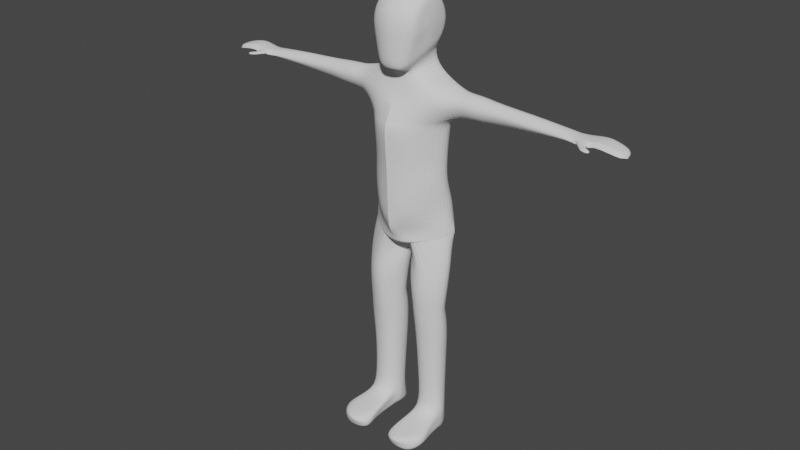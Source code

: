 # Source: CharacterModel1-final.blend  (saved by Blender 3.3.6; exported with 4.5.12 LTS)
import bpy
from mathutils import Matrix  # noqa: F401  (used for matrix-valued properties, if any)

bpy.ops.wm.read_factory_settings(use_empty=True)
scene = bpy.context.scene
scene.name = 'Scene'

# ---- collections
col_collection = bpy.data.collections.new('Collection'); scene.collection.children.link(col_collection)

# ---- world
world_world = bpy.data.worlds.new('World'); scene.world = world_world
world_world.use_nodes = True; world_world.node_tree.nodes.clear()
_N = world_world.node_tree.nodes; _L = world_world.node_tree.links
n0 = _N.new('ShaderNodeOutputWorld'); n0.name = 'World Output'; n0.location = (300, 300)
n1 = _N.new('ShaderNodeBackground'); n1.name = 'Background'; n1.location = (10, 300)
n1.inputs[0].default_value = (0.05088, 0.05088, 0.05088, 1.0)
_L.new(n1.outputs[0], n0.inputs[0])
n0.is_active_output = True
world_world.color = (0.05088, 0.05088, 0.05088)
world_world.use_sun_shadow = False
world_world.sun_shadow_jitter_overblur = 0.0

# ---- meshes
me_sphere = bpy.data.meshes.new('Sphere')
me_sphere.from_pydata([(0.05564, 0.1935, 0.811), (0.05564, 0.5569, 0.7695), (0.05564, 0.9213, 0.4997), (0.05564, 1.028, 0.2431), (0.05564, 1.064, 1.321e-07), (0.1297, 0.1788, 0.811), (0.2688, 0.5145, 0.7695), (0.3435, 0.695, 0.72), (0.4082, 0.8512, 0.4997), (0.4489, 0.9494, 0.2431), (0.4628, 0.9829, 4.195e-08), (0.05564, 2.394e-08, 0.8121), (0.1925, 0.1368, 0.811), (0.4495, 0.3938, 0.7695), (0.5876, 0.5319, 0.72), (0.9298, 0.6159, 0.4407), (0.9298, 0.6534, 0.2545), (0.9298, 0.7216, -8.41e-08), (0.2344, 0.07405, 0.811), (0.5702, 0.2131, 0.7695), (0.7506, 0.2879, 0.72), (1.025, 0.3615, 0.5089), (1.923, 0.7873, 0.7114), (1.924, 0.4245, 1.729), (0.2492, -7.175e-09, 0.811), (0.6127, -7.502e-08, 0.7694), (0.8094, -9.851e-08, 0.7176), (1.338, -0.4179, 0.4407), (1.338, -0.5276, 0.2545), (1.338, -0.5957, -3.406e-07), (0.2344, -0.07405, 0.811), (0.5857, -0.2131, 0.746), (1.163, -0.6496, 0.5468), (1.322, -0.8339, 0.3915), (1.355, -0.9096, 0.2055), (1.359, -0.9235, -3.887e-07), (0.1925, -0.1368, 0.811), (0.4751, -0.3938, 0.731), (1.01, -0.7484, 0.5536), (1.075, -0.9016, 0.3875), (1.093, -0.9935, 0.1938), (1.083, -1.019, -3.478e-07), (0.1297, -0.1788, 0.811), (0.281, -0.5775, 0.75), (0.3734, -0.758, 0.6754), (0.4372, -0.9142, 0.4584), (0.4554, -1.012, 0.2347), (0.4628, -1.046, -2.306e-07), (0.05564, -0.1935, 0.811), (0.05564, -0.5569, 0.7695), (0.05564, -0.7523, 0.72), (0.05564, -0.9213, 0.4997), (0.05564, -1.028, 0.2431), (0.05563, -1.064, -1.538e-07), (-0.01841, -0.1788, 0.811), (-0.1575, -0.5145, 0.7695), (-0.2322, -0.695, 0.72), (-0.2969, -0.8512, 0.4997), (-0.3376, -0.9494, 0.2431), (-0.3515, -0.9829, -6.362e-08), (-0.08119, -0.1368, 0.811), (-0.3382, -0.3938, 0.7695), (-0.4763, -0.5319, 0.72), (-0.5958, -0.6515, 0.4997), (-0.671, -0.7266, 0.2431), (-0.6966, -0.7523, 3.456e-08), (-0.1231, -0.07405, 0.811), (-0.4589, -0.2131, 0.7695), (-0.6394, -0.2879, 0.72), (-0.7955, -0.3526, 0.4997), (-0.8937, -0.3932, 0.2431), (-0.9272, -0.4071, 1.258e-07), (-0.1379, 9.31e-08, 0.811), (-0.5013, 2.901e-07, 0.7695), (-0.6966, 3.448e-07, 0.72), (-0.8657, 2.814e-07, 0.4997), (-0.972, 3.448e-07, 0.2431), (-1.008, 5.307e-07, 1.963e-07), (-0.1231, 0.07405, 0.811), (-0.4589, 0.2131, 0.7695), (-0.6393, 0.2879, 0.72), (-0.7955, 0.3526, 0.4997), (-0.8937, 0.3932, 0.2431), (-0.9272, 0.4071, 2.352e-07), (-0.08119, 0.1368, 0.811), (-0.3382, 0.3938, 0.7695), (-0.4763, 0.5319, 0.72), (-0.5958, 0.6515, 0.4997), (-0.671, 0.7266, 0.2431), (-0.6966, 0.7523, 2.367e-07), (-0.01841, 0.1788, 0.811), (-0.1575, 0.5145, 0.7695), (-0.2322, 0.695, 0.72), (-0.2969, 0.8512, 0.4997), (-0.3376, 0.9494, 0.2431), (-0.3515, 0.9829, 2.005e-07), (0.05564, 0.7523, 0.72), (1.591, 0.7733, 0.5352), (1.605, 0.8048, 0.2366), (1.632, 0.8409, -2.047e-07), (1.572, 0.5235, 0.6445), (1.534, -0.2507, 0.5352), (1.491, -0.3426, 0.2366), (1.465, -0.3997, -3.39e-07), (1.944, 0.9965, -2.446e-07), (1.814, 0.2597, 1.756), (2.323, -0.8002, -5.598e-07), (1.974, -0.1538, 1.717), (2.017, -0.5803, 0.8348), (2.025, -0.5478, -4.678e-07), (2.625, 0.8754, 0.6442), (2.667, 0.4761, 1.573), (2.627, 1.054, -3.698e-07), (2.732, 0.3327, 1.501), (3.075, -1.155, -7.539e-07), (3.117, -0.9195, 0.6664), (2.717, -0.0115, 1.561), (2.725, -0.7642, 0.7464), (2.708, -0.9887, -6.601e-07), (2.242, 1.008, -3.011e-07), (2.308, -0.2661, 1.637), (2.226, 0.8625, 0.6741), (2.238, 0.5885, 1.654), (2.329, -0.6504, 0.8145), (2.705, -0.01929, 1.564), (1.936, 0.4492, 2.03), (1.82, 0.1279, 2.034), (1.981, -0.128, 2.029), (2.465, 0.4922, 1.988), (2.626, 0.1881, 1.983), (2.51, -0.08512, 1.988), (2.187, -0.2354, 1.999), (2.123, 0.6009, 1.999), (1.991, 0.3627, 3.028), (2.498, -0.09229, 1.988), (1.952, 0.4519, 2.471), (1.829, 0.1306, 2.457), (2.0, -0.1035, 2.478), (2.458, 0.4948, 2.512), (2.629, 0.1907, 2.532), (2.506, -0.06058, 2.519), (2.224, -0.2109, 2.479), (2.156, 0.6035, 2.47), (2.051, 0.3529, 4.375), (2.493, -0.06776, 2.517), (1.904, 0.1333, 3.015), (2.025, -0.04395, 3.035), (2.433, 0.4056, 3.07), (2.555, 0.1934, 3.09), (2.467, -0.001033, 3.076), (2.185, -0.1513, 3.037), (2.136, 0.5144, 3.028), (2.458, -0.008212, 3.075), (1.962, 0.1409, 4.384), (2.085, -0.03629, 4.374), (2.379, 0.3958, 4.335), (2.502, 0.2011, 4.325), (2.414, 0.006623, 4.333), (2.24, -0.1437, 4.336), (2.191, 0.5045, 4.339), (2.405, -0.0005558, 4.334), (2.137, 0.337, 5.532), (2.114, 0.1454, 5.535), (2.146, -0.03597, 5.532), (2.315, 0.3845, 5.522), (2.347, 0.1813, 5.519), (2.324, -0.01037, 5.521), (2.279, -0.1219, 5.522), (2.266, 0.4493, 5.523), (2.321, -0.01466, 5.522), (4.907, 0.5667, 0.9823), (4.934, 0.7308, 0.4964), (4.932, 0.7851, -8.548e-07), (4.905, 0.3014, 1.231), (5.67, 1.093, 0.4619), (5.532, 0.7771, 1.055), (4.902, -0.1444, 1.208), (4.899, -0.8107, 0.6355), (4.896, -1.027, -1.091e-06), (3.155, -0.02101, 1.26), (3.19, 0.9484, -4.936e-07), (3.17, 0.8246, 0.5082), (3.172, 0.3232, 1.258), (3.174, 0.593, 1.034), (4.2, -1.042, -9.579e-07), (4.234, -0.03708, 1.189), (4.217, -0.7895, 0.6404), (4.157, 0.6715, 0.4706), (4.245, 0.5762, 0.9627), (4.155, 0.7318, -7.107e-07), (4.243, 0.3065, 1.194), (2.884, -0.812, 0.6983), (2.861, 1.008, -4.216e-07), (2.912, 0.3285, 1.313), (2.856, -1.047, -6.969e-07), (2.896, -0.01565, 1.348), (2.853, 0.8166, 0.5838), (2.877, 0.5984, 1.122), (6.351, 1.111, 0.3941), (6.322, -0.9233, -1.355e-06), (6.345, -0.5138, 0.5213), (6.259, 0.8763, 1.059), (6.351, 0.0186, 1.389), (6.328, 0.4211, 1.412), (6.344, 1.064, -1.092e-06), (5.57, 1.039, -9.45e-07), (5.558, 0.4743, 1.3), (5.672, 0.09072, 1.277), (5.91, -0.8352, 0.5705), (5.972, -0.9824, -1.295e-06), (6.766, 0.8612, 0.3148), (6.766, 0.8612, 0.3148), (6.642, -0.6874, -1.386e-06), (6.79, -0.6781, 0.4215), (6.551, 0.02442, 1.4), (6.523, 0.4269, 1.418), (6.844, 0.9148, -1.21e-06), (6.899, 0.9148, -1.22e-06), (6.523, 0.4269, 1.418), (6.93, 0.2873, 0.1295), (6.956, 0.2878, -1.316e-06), (6.551, 0.02442, 1.4), (6.79, -0.6781, 0.4215), (6.891, -0.6874, -1.434e-06), (6.944, -0.1923, -1.378e-06), (6.846, -0.1879, 0.2732), (6.974, 0.4977, -1.291e-06), (6.867, 0.5004, 0.2088), (6.766, 0.9671, 0.3148), (6.545, 0.9143, 1.163), (6.523, 0.4269, 1.418), (6.93, 0.2873, 0.04085), (6.551, 0.02442, 1.4), (6.81, -0.6781, 0.4215), (6.846, -0.1879, 0.2732), (6.867, 0.5004, 0.2088), (8.177, 0.5916, 0.4095), (8.175, 0.5989, 0.8625), (8.175, 0.3866, 1.281), (8.18, -0.4352, 0.3248), (8.177, -0.01695, 1.566), (8.175, -0.514, 1.196), (8.183, -0.6873, 0.7428), (8.178, 0.09451, 0.1361), (8.941, 0.4907, 0.4095), (8.938, 0.4976, 0.8625), (8.969, 0.2876, 1.281), (9.068, -0.3462, 0.4193), (9.044, -0.1113, 1.452), (9.075, -0.4248, 1.196), (9.099, -0.5951, 0.7428), (9.038, -0.0009245, 0.218), (9.075, 0.4758, 0.4095), (9.071, 0.482, 0.8625), (9.14, 0.2813, 1.281), (9.354, -0.3233, 0.4193), (9.287, -0.09687, 1.452), (9.375, -0.3994, 1.196), (9.43, -0.5624, 0.7428), (9.261, 0.01052, 0.218), (9.705, 0.6574, 0.4095), (9.701, 0.6641, 0.8625), (9.77, 0.4429, 1.289), (9.984, -0.2234, 0.4193), (9.917, 0.0262, 1.465), (10.01, -0.3072, 1.293), (10.06, -0.4605, 0.7428), (9.891, 0.1446, 0.2489), (13.04, 0.62, 0.5621), (13.03, 0.6254, 0.9726), (12.96, 0.3552, 1.263), (12.88, -0.1292, 0.4804), (12.92, 0.04952, 1.447), (12.88, -0.1889, 1.353), (12.89, -0.393, 0.8529), (12.92, 0.1331, 0.3605), (11.07, 0.6423, 0.4707), (11.09, 0.1365, 0.3607), (11.07, 0.6491, 0.9062), (11.07, -0.1905, 0.4805), (11.08, 0.03241, 1.364), (11.06, 0.4147, 1.277), (11.06, -0.265, 1.187), (11.07, -0.3572, 0.7864), (13.61, 0.7625, 0.5886), (13.66, 0.7674, 0.9726), (13.59, 0.3382, 1.263), (13.54, -0.09855, 0.5272), (13.76, 0.06256, 1.35), (13.53, -0.1524, 1.436), (13.54, -0.2539, 0.8529), (13.51, 0.1379, 0.5034), (13.15, -1.986, 0.7965), (13.15, -1.665, 1.368), (13.26, -1.605, 0.4007), (13.59, -1.732, 0.7965), (13.63, -1.63, 1.354), (13.51, -1.574, 0.4028), (13.58, -1.302, 0.811), (13.5, -1.193, 0.5009), (13.53, -1.203, 1.503), (13.07, -1.224, 0.4093), (13.09, -1.404, 0.811), (13.06, -1.237, 1.521), (13.49, -0.6828, 0.534), (13.01, -0.7135, 0.4425), (13.03, -0.89, 0.8305), (13.01, -0.7483, 1.476), (13.55, -0.8133, 0.8305), (13.51, -0.7118, 1.49), (12.41, 0.5919, 0.5331), (12.41, 0.5977, 0.9515), (12.34, 0.0441, 1.355), (12.3, -0.2131, 1.241), (12.34, 0.1342, 0.4231), (12.31, -0.1486, 0.5429), (12.36, 0.3741, 1.267), (12.31, -0.3016, 0.8318), (13.25, 0.1358, 0.3608), (13.25, -0.1119, 0.5719), (13.29, 0.05686, 1.35), (13.32, 0.3457, 1.263), (13.25, -0.1684, 1.357), (13.45, 0.7406, 0.9726), (13.42, 0.7355, 0.5621), (13.4, -1.588, 0.3702), (13.44, -1.657, 1.383), (13.41, -1.75, 0.7965), (13.31, -1.218, 1.675), (13.31, -1.207, 0.4658), (13.28, -0.6962, 0.534), (13.29, -0.7277, 1.442), (2.146, -0.03597, 5.532), (2.324, -0.01037, 5.521), (2.279, -0.1219, 5.522), (2.134, 0.3716, 5.852), (2.111, 0.1454, 5.854), (2.143, -0.08889, 6.052), (2.312, 0.4191, 5.841), (2.344, 0.1813, 5.839), (2.321, -0.06329, 6.041), (2.263, 0.4839, 5.842), (2.143, -0.08889, 6.052), (2.321, -0.06329, 6.041), (2.276, -0.1748, 6.042), (2.092, 0.4347, 6.196), (2.069, 0.1454, 6.192), (2.101, -0.08075, 6.197), (2.266, 0.4822, 6.229), (2.298, 0.1813, 6.235), (2.275, -0.05515, 6.231), (2.219, 0.547, 6.218), (2.101, -0.08075, 6.197), (2.275, -0.05515, 6.231), (2.231, -0.1667, 6.221), (2.089, 0.4327, 6.454), (2.066, 0.1454, 6.458), (2.097, -0.09906, 6.453), (2.264, 0.4801, 6.426), (2.296, 0.1813, 6.42), (2.273, -0.07347, 6.425), (2.215, 0.545, 6.432), (2.097, -0.09906, 6.453), (2.273, -0.07347, 6.425), (2.228, -0.185, 6.43), (2.183, 0.3885, 6.838), (2.164, 0.1428, 6.842), (2.191, -0.07595, 6.837), (2.332, 0.4287, 6.815), (2.359, 0.1731, 6.81), (2.339, -0.05427, 6.814), (2.291, 0.4836, 6.82), (2.191, -0.07595, 6.837), (2.339, -0.05427, 6.814), (2.301, -0.1487, 6.818), (2.314, 0.2042, 7.077), (2.306, 0.1345, 7.078), (2.318, 0.06857, 7.076), (2.378, 0.2214, 7.066), (2.39, 0.1475, 7.064), (2.381, 0.07788, 7.066), (2.36, 0.245, 7.069), (2.318, 0.06857, 7.076), (2.381, 0.07788, 7.066), (2.365, 0.03733, 7.068), (2.146, -0.03597, 5.639), (2.114, 0.1454, 5.6), (2.146, -0.03597, 5.639), (2.137, 0.337, 5.598), (2.265, 0.4493, 5.589), (2.278, -0.1562, 5.629), (2.323, -0.01037, 5.628), (2.314, 0.3845, 5.588), (2.346, 0.1813, 5.585), (2.323, -0.01037, 5.628), (2.199, -0.2544, 6.043), (2.281, -0.2535, 6.034), (2.2, -0.2598, 5.77), (2.282, -0.2589, 5.762), (2.216, -0.302, 6.092), (2.299, -0.3058, 6.084), (2.217, -0.4643, 5.98), (2.3, -0.468, 5.972), (2.216, -0.302, 6.092), (2.299, -0.3058, 6.084), (2.217, -0.4643, 5.98), (2.3, -0.468, 5.972), (2.228, -0.3294, 6.163), (2.311, -0.3331, 6.156), (2.229, -0.5112, 6.122), (2.312, -0.5149, 6.114), (2.257, -0.4006, 6.25), (2.3, -0.4025, 6.246), (2.257, -0.4772, 6.228), (2.3, -0.4792, 6.224), (2.189, -0.2145, 5.743), (2.187, -0.2102, 6.031), (2.28, -0.2269, 6.022), (2.281, -0.2312, 5.735), (2.257, -0.05116, 6.962), (2.238, 0.1384, 6.966), (2.361, -0.03597, 6.946), (2.361, -0.03597, 6.946), (2.335, -0.1022, 6.949), (2.356, 0.3955, 6.947), (2.375, 0.1597, 6.943), (2.252, 0.3673, 6.963), (2.257, -0.05116, 6.962), (2.327, 0.434, 6.95), (7.547, -0.06935, 0.08241), (7.506, -0.4344, 0.505), (7.474, -0.5971, 0.8037), (7.463, 0.7281, 0.3616), (7.514, 0.3001, 0.0544), (7.35, 0.7586, 1.014), (7.354, 0.004001, 1.659), (7.338, 0.407, 1.35)], [(124, 134), (134, 144), (144, 152), (152, 160), (160, 169)], [(2, 96, 7, 8), (0, 11, 5), (3, 2, 8, 9), (1, 0, 5, 6), (4, 3, 9, 10), (96, 1, 6, 7), (9, 8, 15, 16), (6, 5, 12, 13), (10, 9, 16, 17), (7, 6, 13, 14), (8, 7, 14, 15), (5, 11, 12), (15, 14, 20, 21), (12, 11, 18), (21, 27, 101, 100), (13, 12, 18, 19), (17, 16, 98, 99), (14, 13, 19, 20), (28, 29, 103, 102), (20, 19, 25, 26), (21, 20, 26, 27), (18, 11, 24), (15, 21, 100, 97), (19, 18, 24, 25), (28, 27, 33, 34), (25, 24, 30, 31), (29, 28, 34, 35), (26, 25, 31, 32), (27, 26, 32, 33), (24, 11, 30), (33, 32, 38, 39), (30, 11, 36), (34, 33, 39, 40), (31, 30, 36, 37), (35, 34, 40, 41), (32, 31, 37, 38), (41, 40, 46, 47), (38, 37, 43, 44), (39, 38, 44, 45), (36, 11, 42), (40, 39, 45, 46), (37, 36, 42, 43), (42, 11, 48), (46, 45, 51, 52), (43, 42, 48, 49), (47, 46, 52, 53), (44, 43, 49, 50), (45, 44, 50, 51), (51, 50, 56, 57), (48, 11, 54), (52, 51, 57, 58), (49, 48, 54, 55), (53, 52, 58, 59), (50, 49, 55, 56), (55, 54, 60, 61), (59, 58, 64, 65), (56, 55, 61, 62), (57, 56, 62, 63), (54, 11, 60), (58, 57, 63, 64), (60, 11, 66), (64, 63, 69, 70), (61, 60, 66, 67), (65, 64, 70, 71), (62, 61, 67, 68), (63, 62, 68, 69), (68, 67, 73, 74), (69, 68, 74, 75), (66, 11, 72), (70, 69, 75, 76), (67, 66, 72, 73), (71, 70, 76, 77), (73, 72, 78, 79), (77, 76, 82, 83), (74, 73, 79, 80), (75, 74, 80, 81), (72, 11, 78), (76, 75, 81, 82), (81, 80, 86, 87), (78, 11, 84), (82, 81, 87, 88), (79, 78, 84, 85), (83, 82, 88, 89), (80, 79, 85, 86), (86, 85, 91, 92), (87, 86, 92, 93), (84, 11, 90), (88, 87, 93, 94), (85, 84, 90, 91), (89, 88, 94, 95), (94, 93, 2, 3), (91, 90, 0, 1), (95, 94, 3, 4), (92, 91, 1, 96), (93, 92, 96, 2), (90, 11, 0), (97, 100, 105, 23), (101, 102, 108, 107), (98, 97, 23, 22), (100, 101, 107, 105), (27, 28, 102, 101), (16, 15, 97, 98), (116, 113, 129, 130), (123, 106, 118, 117), (119, 121, 110, 112), (121, 122, 111, 110), (99, 98, 22, 104), (102, 103, 109, 108), (187, 188, 170, 171), (190, 185, 176, 173), (186, 184, 178, 177), (189, 187, 171, 172), (120, 123, 117, 116), (120, 116, 130, 131), (107, 120, 131, 127), (107, 108, 123, 120), (22, 23, 122, 121), (104, 22, 121, 119), (108, 109, 106, 123), (122, 23, 125, 132), (130, 129, 139, 140), (127, 131, 141, 137), (125, 126, 136, 135), (128, 132, 142, 138), (105, 107, 127, 126), (113, 111, 128, 129), (23, 105, 126, 125), (111, 122, 132, 128), (141, 140, 149, 150), (136, 137, 146, 145), (140, 139, 148, 149), (137, 141, 150, 146), (126, 127, 137, 136), (131, 130, 140, 141), (132, 125, 135, 142), (129, 128, 138, 139), (147, 151, 159, 155), (148, 147, 155, 156), (151, 133, 143, 159), (150, 149, 157, 158), (142, 135, 133, 151), (139, 138, 147, 148), (138, 142, 151, 147), (135, 136, 145, 133), (156, 155, 164, 165), (159, 143, 161, 168), (158, 157, 166, 167), (153, 154, 163, 162), (133, 145, 153, 143), (146, 150, 158, 154), (149, 148, 156, 157), (145, 146, 154, 153), (155, 159, 168, 164), (143, 153, 162, 161), (154, 158, 167, 163), (157, 156, 165, 166), (185, 186, 177, 176), (188, 190, 173, 170), (197, 193, 182, 183), (195, 191, 115, 179), (192, 196, 181, 180), (191, 194, 114, 115), (193, 195, 179, 182), (196, 197, 183, 181), (183, 182, 190, 188), (179, 115, 186, 185), (180, 181, 187, 189), (115, 114, 184, 186), (182, 179, 185, 190), (181, 183, 188, 187), (110, 111, 197, 196), (113, 116, 195, 193), (117, 118, 194, 191), (112, 110, 196, 192), (116, 117, 191, 195), (111, 113, 193, 197), (170, 173, 206, 175), (177, 178, 209, 208), (172, 171, 174, 205), (173, 176, 207, 206), (176, 177, 208, 207), (171, 170, 175, 174), (175, 206, 203, 201), (208, 209, 199, 200), (205, 174, 198, 204), (206, 207, 202, 203), (207, 208, 200, 202), (174, 175, 201, 198), (202, 200, 213, 214), (203, 202, 214, 215), (200, 199, 212, 213), (198, 201, 229, 228), (201, 203, 230, 229), (204, 198, 211, 216), (215, 214, 221, 218), (214, 213, 222, 221), (226, 227, 219, 220), (224, 225, 222, 223), (216, 211, 210, 217), (213, 212, 223, 222), (220, 219, 225, 224), (217, 210, 227, 226), (222, 225, 234, 233), (219, 227, 235, 231), (227, 210, 228, 235), (218, 221, 232, 230), (221, 222, 233, 232), (225, 219, 231, 234), (430, 429, 239, 242), (431, 430, 242, 241), (433, 432, 236, 243), (432, 434, 237, 236), (429, 433, 243, 239), (436, 435, 240, 238), (435, 431, 241, 240), (434, 436, 238, 237), (238, 240, 248, 246), (240, 241, 249, 248), (237, 238, 246, 245), (242, 239, 247, 250), (241, 242, 250, 249), (243, 236, 244, 251), (236, 237, 245, 244), (239, 243, 251, 247), (248, 249, 257, 256), (245, 246, 254, 253), (250, 247, 255, 258), (249, 250, 258, 257), (251, 244, 252, 259), (244, 245, 253, 252), (247, 251, 259, 255), (246, 248, 256, 254), (255, 259, 267, 263), (254, 256, 264, 262), (256, 257, 265, 264), (253, 254, 262, 261), (258, 255, 263, 266), (257, 258, 266, 265), (259, 252, 260, 267), (252, 253, 261, 260), (314, 310, 268, 275), (310, 311, 269, 268), (315, 314, 275, 271), (316, 312, 272, 270), (312, 313, 273, 272), (311, 316, 270, 269), (317, 315, 271, 274), (313, 317, 274, 273), (265, 266, 283, 282), (266, 263, 279, 283), (261, 262, 281, 278), (264, 265, 282, 280), (262, 264, 280, 281), (263, 267, 277, 279), (260, 261, 278, 276), (267, 260, 276, 277), (319, 318, 291, 287), (321, 320, 288, 286), (320, 322, 289, 288), (323, 321, 286, 285), (298, 300, 296, 295), (299, 298, 295, 297), (318, 324, 284, 291), (324, 323, 285, 284), (327, 325, 297, 295), (326, 327, 295, 296), (329, 299, 297, 325), (302, 301, 294, 292), (303, 302, 292, 293), (328, 303, 293, 326), (331, 307, 303, 328), (307, 306, 302, 303), (306, 305, 301, 302), (330, 304, 299, 329), (304, 308, 298, 299), (308, 309, 300, 298), (290, 289, 309, 308), (287, 290, 308, 304), (319, 287, 304, 330), (274, 271, 305, 306), (273, 274, 306, 307), (322, 273, 307, 331), (282, 283, 317, 313), (283, 279, 315, 317), (278, 281, 316, 311), (280, 282, 313, 312), (281, 280, 312, 316), (279, 277, 314, 315), (276, 278, 311, 310), (277, 276, 310, 314), (285, 286, 288, 289, 290, 287, 291, 284), (289, 322, 331, 309), (271, 319, 330, 305), (305, 330, 329, 301), (309, 331, 328, 300), (300, 328, 326, 296), (301, 329, 325, 294), (293, 292, 327, 326), (292, 294, 325, 327), (268, 269, 323, 324), (275, 268, 324, 318), (269, 270, 321, 323), (272, 273, 322, 320), (270, 272, 320, 321), (271, 275, 318, 319), (163, 167, 334, 332), (166, 167, 334, 333), (386, 385, 337, 336), (385, 387, 342, 337), (388, 386, 336, 335), (389, 388, 335, 341), (391, 390, 344, 343), (393, 392, 338, 339), (394, 391, 343, 340), (416, 415, 397, 395), (394, 393, 339, 340), (392, 389, 341, 338), (338, 341, 351, 348), (337, 342, 352, 347), (341, 335, 345, 351), (336, 337, 347, 346), (340, 343, 353, 350), (343, 344, 354, 353), (339, 338, 348, 349), (335, 336, 346, 345), (342, 344, 354, 352), (340, 339, 349, 350), (347, 352, 362, 357), (351, 345, 355, 361), (346, 347, 357, 356), (350, 353, 363, 360), (353, 354, 364, 363), (349, 348, 358, 359), (345, 346, 356, 355), (352, 354, 364, 362), (350, 349, 359, 360), (348, 351, 361, 358), (361, 355, 365, 371), (356, 357, 367, 366), (360, 363, 373, 370), (363, 364, 374, 373), (359, 358, 368, 369), (355, 356, 366, 365), (362, 364, 374, 372), (360, 359, 369, 370), (358, 361, 371, 368), (357, 362, 372, 367), (420, 419, 377, 376), (422, 421, 383, 380), (421, 423, 384, 383), (425, 424, 378, 379), (426, 420, 376, 375), (427, 423, 384, 382), (422, 425, 379, 380), (424, 428, 381, 378), (419, 427, 382, 377), (428, 426, 375, 381), (164, 168, 389, 392), (166, 165, 393, 394), (332, 334, 390, 387), (166, 333, 391, 394), (165, 164, 392, 393), (333, 334, 390, 391), (168, 161, 388, 389), (161, 162, 386, 388), (163, 332, 387, 385), (162, 163, 385, 386), (395, 397, 401, 399), (418, 417, 396, 398), (415, 418, 398, 397), (417, 416, 395, 396), (402, 400, 404, 406), (398, 396, 400, 402), (396, 395, 399, 400), (397, 398, 402, 401), (405, 406, 410, 409), (400, 399, 403, 404), (401, 402, 406, 405), (399, 401, 405, 403), (410, 408, 412, 414), (403, 405, 409, 407), (406, 404, 408, 410), (404, 403, 407, 408), (413, 414, 412, 411), (408, 407, 411, 412), (409, 410, 414, 413), (407, 409, 413, 411), (376, 382, 384, 383, 379, 378, 381, 375), (344, 342, 416, 417), (387, 390, 418, 415), (390, 344, 417, 418), (342, 387, 415, 416), (371, 365, 426, 428), (367, 372, 427, 419), (368, 371, 428, 424), (370, 369, 425, 422), (372, 374, 423, 427), (365, 366, 420, 426), (369, 368, 424, 425), (373, 374, 423, 421), (370, 373, 421, 422), (366, 367, 419, 420), (229, 230, 436, 434), (232, 233, 431, 435), (230, 232, 435, 436), (231, 235, 433, 429), (228, 229, 434, 432), (235, 228, 432, 433), (233, 234, 430, 431), (234, 231, 429, 430)])
_uv = me_sphere.uv_layers.new(name='UVMap')
_uv.uv.foreach_set('vector', [0.75, 0.6667, 0.75, 0.75, 0.6875, 0.75, 0.6875, 0.6667, 0.75, 0.9167, 0.7188, 1.0, 0.6875, 0.9167, 0.75, 0.5833, 0.75, 0.6667, 0.6875, 0.6667, 0.6875, 0.5833, 0.75, 0.8333, 0.75, 0.9167, 0.6875, 0.9167, 0.6875, 0.8333, 0.75, 0.5, 0.75, 0.5833, 0.6875, 0.5833, 0.6875, 0.5, 0.75, 0.75, 0.75, 0.8333, 0.6875, 0.8333, 0.6875, 0.75, 0.6875, 0.5833, 0.6875, 0.6667, 0.625, 0.6667, 0.625, 0.5833, 0.6875, 0.8333, 0.6875, 0.9167, 0.625, 0.9167, 0.625, 0.8333, 0.6875, 0.5, 0.6875, 0.5833, 0.625, 0.5833, 0.625, 0.5, 0.6875, 0.75, 0.6875, 0.8333, 0.625, 0.8333, 0.625, 0.75, 0.6875, 0.6667, 0.6875, 0.75, 0.625, 0.75, 0.625, 0.6667, 0.6875, 0.9167, 0.6562, 1.0, 0.625, 0.9167, 0.625, 0.6667, 0.625, 0.75, 0.5625, 0.75, 0.5625, 0.6667, 0.625, 0.9167, 0.5938, 1.0, 0.5625, 0.9167, 0.5625, 0.6667, 0.5, 0.6667, 0.5, 0.6667, 0.5625, 0.6667, 0.625, 0.8333, 0.625, 0.9167, 0.5625, 0.9167, 0.5625, 0.8333, 0.625, 0.5, 0.625, 0.5833, 0.625, 0.5833, 0.625, 0.5, 0.625, 0.75, 0.625, 0.8333, 0.5625, 0.8333, 0.5625, 0.75, 0.5, 0.5833, 0.5, 0.5, 0.5, 0.5, 0.5, 0.5833, 0.5625, 0.75, 0.5625, 0.8333, 0.5, 0.8333, 0.5, 0.75, 0.5625, 0.6667, 0.5625, 0.75, 0.5, 0.75, 0.5, 0.6667, 0.5625, 0.9167, 0.5312, 1.0, 0.5, 0.9167, 0.625, 0.6667, 0.5625, 0.6667, 0.5625, 0.6667, 0.625, 0.6667, 0.5625, 0.8333, 0.5625, 0.9167, 0.5, 0.9167, 0.5, 0.8333, 0.5, 0.5833, 0.5, 0.6667, 0.4375, 0.6667, 0.4375, 0.5833, 0.5, 0.8333, 0.5, 0.9167, 0.4375, 0.9167, 0.4375, 0.8333, 0.5, 0.5, 0.5, 0.5833, 0.4375, 0.5833, 0.4375, 0.5, 0.5, 0.75, 0.5, 0.8333, 0.4375, 0.8333, 0.4375, 0.75, 0.5, 0.6667, 0.5, 0.75, 0.4375, 0.75, 0.4375, 0.6667, 0.5, 0.9167, 0.4687, 1.0, 0.4375, 0.9167, 0.4375, 0.6667, 0.4375, 0.75, 0.375, 0.75, 0.375, 0.6667, 0.4375, 0.9167, 0.4062, 1.0, 0.375, 0.9167, 0.4375, 0.5833, 0.4375, 0.6667, 0.375, 0.6667, 0.375, 0.5833, 0.4375, 0.8333, 0.4375, 0.9167, 0.375, 0.9167, 0.375, 0.8333, 0.4375, 0.5, 0.4375, 0.5833, 0.375, 0.5833, 0.375, 0.5, 0.4375, 0.75, 0.4375, 0.8333, 0.375, 0.8333, 0.375, 0.75, 0.375, 0.5, 0.375, 0.5833, 0.3125, 0.5833, 0.3125, 0.5, 0.375, 0.75, 0.375, 0.8333, 0.3125, 0.8333, 0.3125, 0.75, 0.375, 0.6667, 0.375, 0.75, 0.3125, 0.75, 0.3125, 0.6667, 0.375, 0.9167, 0.3437, 1.0, 0.3125, 0.9167, 0.375, 0.5833, 0.375, 0.6667, 0.3125, 0.6667, 0.3125, 0.5833, 0.375, 0.8333, 0.375, 0.9167, 0.3125, 0.9167, 0.3125, 0.8333, 0.3125, 0.9167, 0.2812, 1.0, 0.25, 0.9167, 0.3125, 0.5833, 0.3125, 0.6667, 0.25, 0.6667, 0.25, 0.5833, 0.3125, 0.8333, 0.3125, 0.9167, 0.25, 0.9167, 0.25, 0.8333, 0.3125, 0.5, 0.3125, 0.5833, 0.25, 0.5833, 0.25, 0.5, 0.3125, 0.75, 0.3125, 0.8333, 0.25, 0.8333, 0.25, 0.75, 0.3125, 0.6667, 0.3125, 0.75, 0.25, 0.75, 0.25, 0.6667, 0.25, 0.6667, 0.25, 0.75, 0.1875, 0.75, 0.1875, 0.6667, 0.25, 0.9167, 0.2187, 1.0, 0.1875, 0.9167, 0.25, 0.5833, 0.25, 0.6667, 0.1875, 0.6667, 0.1875, 0.5833, 0.25, 0.8333, 0.25, 0.9167, 0.1875, 0.9167, 0.1875, 0.8333, 0.25, 0.5, 0.25, 0.5833, 0.1875, 0.5833, 0.1875, 0.5, 0.25, 0.75, 0.25, 0.8333, 0.1875, 0.8333, 0.1875, 0.75, 0.1875, 0.8333, 0.1875, 0.9167, 0.125, 0.9167, 0.125, 0.8333, 0.1875, 0.5, 0.1875, 0.5833, 0.125, 0.5833, 0.125, 0.5, 0.1875, 0.75, 0.1875, 0.8333, 0.125, 0.8333, 0.125, 0.75, 0.1875, 0.6667, 0.1875, 0.75, 0.125, 0.75, 0.125, 0.6667, 0.1875, 0.9167, 0.1562, 1.0, 0.125, 0.9167, 0.1875, 0.5833, 0.1875, 0.6667, 0.125, 0.6667, 0.125, 0.5833, 0.125, 0.9167, 0.09375, 1.0, 0.0625, 0.9167, 0.125, 0.5833, 0.125, 0.6667, 0.0625, 0.6667, 0.0625, 0.5833, 0.125, 0.8333, 0.125, 0.9167, 0.0625, 0.9167, 0.0625, 0.8333, 0.125, 0.5, 0.125, 0.5833, 0.0625, 0.5833, 0.0625, 0.5, 0.125, 0.75, 0.125, 0.8333, 0.0625, 0.8333, 0.0625, 0.75, 0.125, 0.6667, 0.125, 0.75, 0.0625, 0.75, 0.0625, 0.6667, 0.0625, 0.75, 0.0625, 0.8333, 0.0, 0.8333, 0.0, 0.75, 0.0625, 0.6667, 0.0625, 0.75, 0.0, 0.75, 0.0, 0.6667, 0.0625, 0.9167, 0.03125, 1.0, 0.0, 0.9167, 0.0625, 0.5833, 0.0625, 0.6667, 0.0, 0.6667, 0.0, 0.5833, 0.0625, 0.8333, 0.0625, 0.9167, 0.0, 0.9167, 0.0, 0.8333, 0.0625, 0.5, 0.0625, 0.5833, 0.0, 0.5833, 0.0, 0.5, 1.0, 0.8333, 1.0, 0.9167, 0.9375, 0.9167, 0.9375, 0.8333, 1.0, 0.5, 1.0, 0.5833, 0.9375, 0.5833, 0.9375, 0.5, 1.0, 0.75, 1.0, 0.8333, 0.9375, 0.8333, 0.9375, 0.75, 1.0, 0.6667, 1.0, 0.75, 0.9375, 0.75, 0.9375, 0.6667, 1.0, 0.9167, 0.9687, 1.0, 0.9375, 0.9167, 1.0, 0.5833, 1.0, 0.6667, 0.9375, 0.6667, 0.9375, 0.5833, 0.9375, 0.6667, 0.9375, 0.75, 0.875, 0.75, 0.875, 0.6667, 0.9375, 0.9167, 0.9062, 1.0, 0.875, 0.9167, 0.9375, 0.5833, 0.9375, 0.6667, 0.875, 0.6667, 0.875, 0.5833, 0.9375, 0.8333, 0.9375, 0.9167, 0.875, 0.9167, 0.875, 0.8333, 0.9375, 0.5, 0.9375, 0.5833, 0.875, 0.5833, 0.875, 0.5, 0.9375, 0.75, 0.9375, 0.8333, 0.875, 0.8333, 0.875, 0.75, 0.875, 0.75, 0.875, 0.8333, 0.8125, 0.8333, 0.8125, 0.75, 0.875, 0.6667, 0.875, 0.75, 0.8125, 0.75, 0.8125, 0.6667, 0.875, 0.9167, 0.8437, 1.0, 0.8125, 0.9167, 0.875, 0.5833, 0.875, 0.6667, 0.8125, 0.6667, 0.8125, 0.5833, 0.875, 0.8333, 0.875, 0.9167, 0.8125, 0.9167, 0.8125, 0.8333, 0.875, 0.5, 0.875, 0.5833, 0.8125, 0.5833, 0.8125, 0.5, 0.8125, 0.5833, 0.8125, 0.6667, 0.75, 0.6667, 0.75, 0.5833, 0.8125, 0.8333, 0.8125, 0.9167, 0.75, 0.9167, 0.75, 0.8333, 0.8125, 0.5, 0.8125, 0.5833, 0.75, 0.5833, 0.75, 0.5, 0.8125, 0.75, 0.8125, 0.8333, 0.75, 0.8333, 0.75, 0.75, 0.8125, 0.6667, 0.8125, 0.75, 0.75, 0.75, 0.75, 0.6667, 0.8125, 0.9167, 0.7812, 1.0, 0.75, 0.9167, 0.625, 0.6667, 0.5625, 0.6667, 0.5625, 0.6667, 0.625, 0.6667, 0.5, 0.6667, 0.5, 0.5833, 0.5, 0.6172, 0.5, 0.6667, 0.625, 0.5833, 0.625, 0.6667, 0.625, 0.6667, 0.625, 0.61, 0.5625, 0.6667, 0.5, 0.6667, 0.5, 0.6667, 0.5625, 0.6667, 0.5, 0.6667, 0.5, 0.5833, 0.5, 0.5833, 0.5, 0.6667, 0.625, 0.5833, 0.625, 0.6667, 0.625, 0.6667, 0.625, 0.5833, 0.5, 0.6667, 0.5625, 0.6667, 0.5625, 0.6667, 0.5, 0.6667, 0.5, 0.6179, 0.5, 0.5, 0.5, 0.5, 0.5, 0.6117, 0.625, 0.5, 0.625, 0.6093, 0.625, 0.6091, 0.625, 0.5, 0.625, 0.6093, 0.625, 0.6667, 0.625, 0.6667, 0.625, 0.6091, 0.625, 0.5, 0.625, 0.5833, 0.625, 0.61, 0.625, 0.5, 0.5, 0.5833, 0.5, 0.5, 0.5, 0.5, 0.5, 0.6172, 0.625, 0.6011, 0.625, 0.6667, 0.625, 0.6667, 0.625, 0.6011, 0.5625, 0.6667, 0.5, 0.6667, 0.5, 0.6667, 0.5625, 0.6667, 0.5, 0.6108, 0.5, 0.5, 0.5, 0.5, 0.5, 0.6085, 0.625, 0.5, 0.625, 0.6011, 0.625, 0.6011, 0.625, 0.5, 0.5, 0.6667, 0.5, 0.6179, 0.5, 0.6117, 0.5, 0.6667, 0.5, 0.6667, 0.5, 0.6667, 0.5, 0.6667, 0.5, 0.6667, 0.5, 0.6667, 0.5, 0.6667, 0.5, 0.6667, 0.5, 0.6667, 0.5, 0.6667, 0.5, 0.6172, 0.5, 0.6179, 0.5, 0.6667, 0.625, 0.61, 0.625, 0.6667, 0.625, 0.6667, 0.625, 0.6093, 0.625, 0.5, 0.625, 0.61, 0.625, 0.6093, 0.625, 0.5, 0.5, 0.6172, 0.5, 0.5, 0.5, 0.5, 0.5, 0.6179, 0.625, 0.6667, 0.625, 0.6667, 0.625, 0.6667, 0.625, 0.6667, 0.5, 0.6667, 0.5625, 0.6667, 0.5625, 0.6667, 0.5, 0.6667, 0.5, 0.6667, 0.5, 0.6667, 0.5, 0.6667, 0.5, 0.6667, 0.625, 0.6667, 0.5625, 0.6667, 0.5625, 0.6667, 0.625, 0.6667, 0.625, 0.6667, 0.625, 0.6667, 0.625, 0.6667, 0.625, 0.6667, 0.5625, 0.6667, 0.5, 0.6667, 0.5, 0.6667, 0.5625, 0.6667, 0.5625, 0.6667, 0.625, 0.6667, 0.625, 0.6667, 0.5625, 0.6667, 0.625, 0.6667, 0.5625, 0.6667, 0.5625, 0.6667, 0.625, 0.6667, 0.625, 0.6667, 0.625, 0.6667, 0.625, 0.6667, 0.625, 0.6667, 0.5, 0.6667, 0.5, 0.6667, 0.5, 0.6667, 0.5, 0.6667, 0.5625, 0.6667, 0.5, 0.6667, 0.5, 0.6667, 0.5625, 0.6667, 0.5, 0.6667, 0.5625, 0.6667, 0.5625, 0.6667, 0.5, 0.6667, 0.5, 0.6667, 0.5, 0.6667, 0.5, 0.6667, 0.5, 0.6667, 0.5625, 0.6667, 0.5, 0.6667, 0.5, 0.6667, 0.5625, 0.6667, 0.5, 0.6667, 0.5, 0.6667, 0.5, 0.6667, 0.5, 0.6667, 0.625, 0.6667, 0.625, 0.6667, 0.625, 0.6667, 0.625, 0.6667, 0.5625, 0.6667, 0.625, 0.6667, 0.625, 0.6667, 0.5625, 0.6667, 0.625, 0.6667, 0.625, 0.6667, 0.625, 0.6667, 0.625, 0.6667, 0.5625, 0.6667, 0.625, 0.6667, 0.625, 0.6667, 0.5625, 0.6667, 0.625, 0.6667, 0.625, 0.6667, 0.625, 0.6667, 0.625, 0.6667, 0.5, 0.6667, 0.5, 0.6667, 0.5, 0.6667, 0.5, 0.6667, 0.625, 0.6667, 0.625, 0.6667, 0.625, 0.6667, 0.625, 0.6667, 0.5625, 0.6667, 0.625, 0.6667, 0.625, 0.6667, 0.5625, 0.6667, 0.625, 0.6667, 0.625, 0.6667, 0.625, 0.6667, 0.625, 0.6667, 0.625, 0.6667, 0.5625, 0.6667, 0.5625, 0.6667, 0.625, 0.6667, 0.5625, 0.6667, 0.625, 0.6667, 0.625, 0.6667, 0.5625, 0.6667, 0.625, 0.6667, 0.625, 0.6667, 0.625, 0.6667, 0.625, 0.6667, 0.5, 0.6667, 0.5, 0.6667, 0.5, 0.6667, 0.5, 0.6667, 0.5625, 0.6667, 0.5, 0.6667, 0.5, 0.6667, 0.5625, 0.6667, 0.625, 0.6667, 0.5625, 0.6667, 0.5625, 0.6667, 0.625, 0.6667, 0.5, 0.6667, 0.5, 0.6667, 0.5, 0.6667, 0.5, 0.6667, 0.5, 0.6667, 0.5625, 0.6667, 0.5625, 0.6667, 0.5, 0.6667, 0.5625, 0.6667, 0.5, 0.6667, 0.5, 0.6667, 0.5625, 0.6667, 0.625, 0.6667, 0.625, 0.6667, 0.625, 0.6667, 0.625, 0.6667, 0.625, 0.6667, 0.5625, 0.6667, 0.5625, 0.6667, 0.625, 0.6667, 0.5, 0.6667, 0.5, 0.6667, 0.5, 0.6667, 0.5, 0.6667, 0.5, 0.6667, 0.5625, 0.6667, 0.5625, 0.6667, 0.5, 0.6667, 0.5, 0.6667, 0.5, 0.6108, 0.5, 0.6085, 0.5, 0.6667, 0.625, 0.6667, 0.5625, 0.6667, 0.5625, 0.6667, 0.625, 0.6667, 0.625, 0.6667, 0.5625, 0.6667, 0.5625, 0.6667, 0.625, 0.6667, 0.5, 0.6667, 0.5, 0.613, 0.5, 0.6128, 0.5, 0.6667, 0.625, 0.5, 0.625, 0.613, 0.625, 0.6047, 0.625, 0.5, 0.5, 0.613, 0.5, 0.5, 0.5, 0.5, 0.5, 0.6128, 0.5625, 0.6667, 0.5, 0.6667, 0.5, 0.6667, 0.5625, 0.6667, 0.625, 0.613, 0.625, 0.6667, 0.625, 0.6667, 0.625, 0.6047, 0.625, 0.6667, 0.5625, 0.6667, 0.5625, 0.6667, 0.625, 0.6667, 0.5, 0.6667, 0.5, 0.6128, 0.5, 0.6108, 0.5, 0.6667, 0.625, 0.5, 0.625, 0.6047, 0.625, 0.6011, 0.625, 0.5, 0.5, 0.6128, 0.5, 0.5, 0.5, 0.5, 0.5, 0.6108, 0.5625, 0.6667, 0.5, 0.6667, 0.5, 0.6667, 0.5625, 0.6667, 0.625, 0.6047, 0.625, 0.6667, 0.625, 0.6667, 0.625, 0.6011, 0.625, 0.6091, 0.625, 0.6667, 0.625, 0.6667, 0.625, 0.613, 0.5625, 0.6667, 0.5, 0.6667, 0.5, 0.6667, 0.5625, 0.6667, 0.5, 0.6117, 0.5, 0.5, 0.5, 0.5, 0.5, 0.613, 0.625, 0.5, 0.625, 0.6091, 0.625, 0.613, 0.625, 0.5, 0.5, 0.6667, 0.5, 0.6117, 0.5, 0.613, 0.5, 0.6667, 0.625, 0.6667, 0.5625, 0.6667, 0.5625, 0.6667, 0.625, 0.6667, 0.625, 0.6667, 0.5625, 0.6667, 0.5625, 0.6667, 0.625, 0.6667, 0.5, 0.6085, 0.5, 0.5, 0.5, 0.5, 0.5, 0.6, 0.625, 0.5, 0.625, 0.6011, 0.625, 0.5936, 0.625, 0.5, 0.5625, 0.6667, 0.5, 0.6667, 0.5, 0.6667, 0.5625, 0.6667, 0.5, 0.6667, 0.5, 0.6085, 0.5, 0.6, 0.5, 0.6667, 0.625, 0.6011, 0.625, 0.6667, 0.625, 0.6667, 0.625, 0.5936, 0.625, 0.6667, 0.5625, 0.6667, 0.5625, 0.6667, 0.625, 0.6667, 0.5, 0.6, 0.5, 0.5, 0.5, 0.5, 0.5, 0.5937, 0.625, 0.5, 0.625, 0.5936, 0.625, 0.5923, 0.625, 0.5, 0.5625, 0.6667, 0.5, 0.6667, 0.5, 0.6667, 0.5625, 0.6667, 0.5, 0.6667, 0.5, 0.6, 0.5, 0.5937, 0.5, 0.6667, 0.625, 0.5936, 0.625, 0.6667, 0.625, 0.6667, 0.625, 0.5923, 0.5, 0.6667, 0.5, 0.5937, 0.5, 0.5833, 0.5, 0.6667, 0.5625, 0.6667, 0.5, 0.6667, 0.5, 0.6667, 0.5625, 0.6667, 0.5, 0.5937, 0.5, 0.5, 0.5, 0.5, 0.5, 0.5833, 0.625, 0.5923, 0.625, 0.6667, 0.625, 0.6667, 0.625, 0.5833, 0.625, 0.6667, 0.5625, 0.6667, 0.5625, 0.6667, 0.625, 0.6667, 0.625, 0.5, 0.625, 0.5923, 0.625, 0.5833, 0.625, 0.5, 0.5625, 0.6667, 0.5, 0.6667, 0.5, 0.6667, 0.5625, 0.6667, 0.5, 0.6667, 0.5, 0.5833, 0.5, 0.5833, 0.5, 0.6667, 0.5881, 0.5, 0.5881, 0.5523, 0.5625, 0.5307, 0.5625, 0.5, 0.5317, 0.5, 0.5317, 0.5566, 0.5, 0.5833, 0.5, 0.5, 0.625, 0.5, 0.625, 0.5833, 0.625, 0.5833, 0.625, 0.5, 0.5, 0.5833, 0.5, 0.5, 0.5, 0.5, 0.5, 0.5833, 0.5625, 0.5, 0.5625, 0.5307, 0.5317, 0.5566, 0.5317, 0.5, 0.625, 0.5, 0.625, 0.5833, 0.5881, 0.5523, 0.5881, 0.5, 0.5, 0.5833, 0.5317, 0.5566, 0.5317, 0.5566, 0.5, 0.5833, 0.5625, 0.5307, 0.5881, 0.5523, 0.5881, 0.5523, 0.5625, 0.5307, 0.5881, 0.5523, 0.625, 0.5833, 0.625, 0.5833, 0.5881, 0.5523, 0.5625, 0.6667, 0.5, 0.6667, 0.5, 0.6667, 0.5625, 0.6667, 0.5, 0.6667, 0.5, 0.5833, 0.5, 0.5833, 0.5, 0.6667, 0.5317, 0.5566, 0.5625, 0.5307, 0.5625, 0.5307, 0.5317, 0.5566, 0.5317, 0.5566, 0.5625, 0.5307, 0.5625, 0.5307, 0.5317, 0.5566, 0.5, 0.5833, 0.5317, 0.5566, 0.5317, 0.5566, 0.5, 0.5833, 0.5881, 0.5523, 0.625, 0.5833, 0.625, 0.5833, 0.5881, 0.5523, 0.625, 0.5833, 0.625, 0.6667, 0.625, 0.6667, 0.625, 0.5833, 0.5625, 0.5307, 0.5881, 0.5523, 0.5881, 0.5523, 0.5625, 0.5307, 0.5625, 0.6667, 0.5, 0.6667, 0.5, 0.6667, 0.5625, 0.6667, 0.5, 0.6667, 0.5, 0.5833, 0.5, 0.5833, 0.5, 0.6667, 0.625, 0.6667, 0.5625, 0.6667, 0.5625, 0.6667, 0.625, 0.6667, 0.5625, 0.6667, 0.5, 0.6667, 0.5, 0.6667, 0.5625, 0.6667, 0.5, 0.6667, 0.5, 0.5833, 0.5, 0.5833, 0.5, 0.6667, 0.625, 0.6667, 0.5625, 0.6667, 0.5625, 0.6667, 0.625, 0.6667, 0.5317, 0.5566, 0.5625, 0.5307, 0.5625, 0.5307, 0.5317, 0.5566, 0.5, 0.5833, 0.5317, 0.5566, 0.5317, 0.5566, 0.5, 0.5833, 0.5881, 0.5523, 0.625, 0.5833, 0.625, 0.5833, 0.5881, 0.5523, 0.625, 0.5833, 0.625, 0.6667, 0.625, 0.6667, 0.625, 0.5833, 0.5625, 0.5307, 0.5881, 0.5523, 0.5881, 0.5523, 0.5625, 0.5307, 0.5, 0.6667, 0.5, 0.5833, 0.5, 0.5833, 0.5, 0.6667, 0.625, 0.6667, 0.5625, 0.6667, 0.5625, 0.6667, 0.625, 0.6667, 0.5317, 0.5566, 0.5625, 0.5307, 0.5625, 0.5307, 0.5317, 0.5566, 0.5, 0.5833, 0.5317, 0.5566, 0.5317, 0.5566, 0.5, 0.5833, 0.5881, 0.5523, 0.625, 0.5833, 0.625, 0.5833, 0.5881, 0.5523, 0.625, 0.5833, 0.625, 0.6667, 0.625, 0.6667, 0.625, 0.5833, 0.5625, 0.5307, 0.5881, 0.5523, 0.5881, 0.5523, 0.5625, 0.5307, 0.5625, 0.6667, 0.5, 0.6667, 0.5, 0.6667, 0.5625, 0.6667, 0.5625, 0.5307, 0.5881, 0.5523, 0.5881, 0.5523, 0.5625, 0.5307, 0.5625, 0.6667, 0.5, 0.6667, 0.5, 0.6667, 0.5625, 0.6667, 0.5, 0.6667, 0.5, 0.5833, 0.5, 0.5833, 0.5, 0.6667, 0.625, 0.6667, 0.5625, 0.6667, 0.5625, 0.6667, 0.625, 0.6667, 0.5317, 0.5566, 0.5625, 0.5307, 0.5625, 0.5307, 0.5317, 0.5566, 0.5, 0.5833, 0.5317, 0.5566, 0.5317, 0.5566, 0.5, 0.5833, 0.5881, 0.5523, 0.625, 0.5833, 0.625, 0.5833, 0.5881, 0.5523, 0.625, 0.5833, 0.625, 0.6667, 0.625, 0.6667, 0.625, 0.5833, 0.5881, 0.5523, 0.625, 0.5833, 0.625, 0.5833, 0.5881, 0.5523, 0.625, 0.5833, 0.625, 0.6667, 0.625, 0.6667, 0.625, 0.5833, 0.5625, 0.5307, 0.5881, 0.5523, 0.5881, 0.5523, 0.5625, 0.5307, 0.5625, 0.6667, 0.5, 0.6667, 0.5, 0.6667, 0.5625, 0.6667, 0.5, 0.6667, 0.5, 0.5833, 0.5, 0.5833, 0.5, 0.6667, 0.625, 0.6667, 0.5625, 0.6667, 0.5625, 0.6667, 0.625, 0.6667, 0.5317, 0.5566, 0.5625, 0.5307, 0.5625, 0.5307, 0.5317, 0.5566, 0.5, 0.5833, 0.5317, 0.5566, 0.5317, 0.5566, 0.5, 0.5833, 0.5, 0.5833, 0.5317, 0.5566, 0.5317, 0.5566, 0.5, 0.5833, 0.5317, 0.5566, 0.5625, 0.5307, 0.5625, 0.5307, 0.5317, 0.5566, 0.625, 0.6667, 0.5625, 0.6667, 0.5625, 0.6667, 0.625, 0.6667, 0.5, 0.6667, 0.5, 0.5833, 0.5, 0.5833, 0.5, 0.6667, 0.5625, 0.6667, 0.5, 0.6667, 0.5, 0.6667, 0.5625, 0.6667, 0.5625, 0.5307, 0.5881, 0.5523, 0.5881, 0.5523, 0.5625, 0.5307, 0.625, 0.5833, 0.625, 0.6667, 0.625, 0.6667, 0.625, 0.5833, 0.5881, 0.5523, 0.625, 0.5833, 0.625, 0.5833, 0.5881, 0.5523, 0.5625, 0.5307, 0.5881, 0.5523, 0.5881, 0.5523, 0.5625, 0.5307, 0.5625, 0.6667, 0.5, 0.6667, 0.5, 0.6667, 0.5625, 0.6667, 0.5, 0.6667, 0.5, 0.5833, 0.5, 0.5833, 0.5, 0.6667, 0.625, 0.6667, 0.5625, 0.6667, 0.5625, 0.6667, 0.625, 0.6667, 0.0, 0.0, 0.0, 0.0, 0.0, 0.0, 0.0, 0.0, 0.0, 0.0, 0.0, 0.0, 0.0, 0.0, 0.0, 0.0, 0.5881, 0.5523, 0.625, 0.5833, 0.625, 0.5833, 0.5881, 0.5523, 0.625, 0.5833, 0.625, 0.6667, 0.625, 0.6667, 0.625, 0.5833, 0.5317, 0.5566, 0.5625, 0.5307, 0.5625, 0.5307, 0.5317, 0.5566, 0.5, 0.5833, 0.5317, 0.5566, 0.5317, 0.5566, 0.5, 0.5833, 0.5625, 0.5307, 0.5625, 0.5307, 0.5625, 0.5307, 0.5625, 0.5307, 0.5317, 0.5566, 0.5625, 0.5307, 0.5625, 0.5307, 0.5317, 0.5566, 0.5, 0.5833, 0.5317, 0.5566, 0.5317, 0.5566, 0.5, 0.5833, 0.5, 0.5833, 0.5, 0.5833, 0.5, 0.5833, 0.5, 0.5833, 0.5, 0.5833, 0.5, 0.5833, 0.5, 0.5833, 0.5, 0.5833, 0.5, 0.5833, 0.5317, 0.5566, 0.5317, 0.5566, 0.5, 0.5833, 0.5317, 0.5566, 0.5625, 0.5307, 0.5625, 0.5307, 0.5317, 0.5566, 0.5625, 0.5307, 0.5625, 0.5307, 0.5625, 0.5307, 0.5625, 0.5307, 0.0, 0.0, 0.0, 0.0, 0.0, 0.0, 0.0, 0.0, 0.0, 0.0, 0.0, 0.0, 0.0, 0.0, 0.0, 0.0, 0.0, 0.0, 0.0, 0.0, 0.0, 0.0, 0.0, 0.0, 0.0, 0.0, 0.0, 0.0, 0.0, 0.0, 0.0, 0.0, 0.5625, 0.5307, 0.5625, 0.5307, 0.5625, 0.5307, 0.5625, 0.5307, 0.5317, 0.5566, 0.5625, 0.5307, 0.5625, 0.5307, 0.5317, 0.5566, 0.5, 0.5833, 0.5317, 0.5566, 0.5317, 0.5566, 0.5, 0.5833, 0.5, 0.5833, 0.5, 0.5833, 0.5, 0.5833, 0.5, 0.5833, 0.5, 0.5833, 0.5317, 0.5566, 0.5317, 0.5566, 0.5, 0.5833, 0.5317, 0.5566, 0.5625, 0.5307, 0.5625, 0.5307, 0.5317, 0.5566, 0.625, 0.6667, 0.5625, 0.6667, 0.5625, 0.6667, 0.625, 0.6667, 0.5, 0.6667, 0.5, 0.5833, 0.5, 0.5833, 0.5, 0.6667, 0.5625, 0.6667, 0.5, 0.6667, 0.5, 0.6667, 0.5625, 0.6667, 0.5625, 0.5307, 0.5881, 0.5523, 0.5881, 0.5523, 0.5625, 0.5307, 0.625, 0.5833, 0.625, 0.6667, 0.625, 0.6667, 0.625, 0.5833, 0.5881, 0.5523, 0.625, 0.5833, 0.625, 0.5833, 0.5881, 0.5523, 0.625, 0.6667, 0.5625, 0.6667, 0.5, 0.6667, 0.5, 0.5833, 0.0, 0.0, 0.0, 0.0, 0.5881, 0.5523, 0.625, 0.5833, 0.5, 0.5833, 0.5, 0.5833, 0.5, 0.5833, 0.5, 0.5833, 0.5625, 0.5307, 0.5625, 0.5307, 0.5625, 0.5307, 0.5625, 0.5307, 0.5625, 0.5307, 0.5625, 0.5307, 0.5625, 0.5307, 0.5625, 0.5307, 0.5, 0.5833, 0.5, 0.5833, 0.5, 0.5833, 0.5, 0.5833, 0.5, 0.5833, 0.5, 0.5833, 0.5, 0.5833, 0.5, 0.5833, 0.5625, 0.5307, 0.5625, 0.5307, 0.5625, 0.5307, 0.5625, 0.5307, 0.5, 0.5833, 0.5317, 0.5566, 0.5317, 0.5566, 0.5, 0.5833, 0.5317, 0.5566, 0.5625, 0.5307, 0.5625, 0.5307, 0.5317, 0.5566, 0.625, 0.5833, 0.625, 0.6667, 0.625, 0.6667, 0.625, 0.5833, 0.5881, 0.5523, 0.625, 0.5833, 0.625, 0.5833, 0.5881, 0.5523, 0.625, 0.6667, 0.5625, 0.6667, 0.5625, 0.6667, 0.625, 0.6667, 0.5, 0.6667, 0.5, 0.5833, 0.5, 0.5833, 0.5, 0.6667, 0.5625, 0.6667, 0.5, 0.6667, 0.5, 0.6667, 0.5625, 0.6667, 0.5625, 0.5307, 0.5881, 0.5523, 0.5881, 0.5523, 0.5625, 0.5307, 0.5, 0.6667, 0.5, 0.6667, 0.5, 0.6667, 0.5, 0.6667, 0.5, 0.6667, 0.5, 0.6667, 0.5, 0.6667, 0.5, 0.6667, 0.5625, 0.6667, 0.5, 0.6667, 0.5, 0.6667, 0.5625, 0.6667, 0.5, 0.6667, 0.5, 0.6667, 0.5, 0.6667, 0.5, 0.6667, 0.625, 0.6667, 0.5625, 0.6667, 0.5625, 0.6667, 0.625, 0.6667, 0.625, 0.6667, 0.625, 0.6667, 0.625, 0.6667, 0.625, 0.6667, 0.5, 0.6667, 0.5, 0.6667, 0.5, 0.6667, 0.5, 0.6667, 0.5625, 0.6667, 0.625, 0.6667, 0.625, 0.6667, 0.5625, 0.6667, 0.5, 0.6667, 0.5, 0.6667, 0.5, 0.6667, 0.5, 0.6667, 0.5, 0.6667, 0.5, 0.6667, 0.5, 0.6667, 0.5, 0.6667, 0.5, 0.6667, 0.5625, 0.6667, 0.5625, 0.6667, 0.5, 0.6667, 0.625, 0.6667, 0.625, 0.6667, 0.625, 0.6667, 0.625, 0.6667, 0.625, 0.6667, 0.625, 0.6667, 0.625, 0.6667, 0.625, 0.6667, 0.5, 0.6667, 0.5, 0.6667, 0.5, 0.6667, 0.5, 0.6667, 0.625, 0.6667, 0.625, 0.6667, 0.625, 0.6667, 0.625, 0.6667, 0.5625, 0.6667, 0.5, 0.6667, 0.5, 0.6667, 0.5625, 0.6667, 0.5, 0.6667, 0.5, 0.6667, 0.5, 0.6667, 0.5, 0.6667, 0.5, 0.6667, 0.5, 0.6667, 0.5, 0.6667, 0.5, 0.6667, 0.5625, 0.6667, 0.625, 0.6667, 0.625, 0.6667, 0.5625, 0.6667, 0.625, 0.6667, 0.5625, 0.6667, 0.5625, 0.6667, 0.625, 0.6667, 0.5, 0.6667, 0.5, 0.6667, 0.5, 0.6667, 0.5, 0.6667, 0.5, 0.6667, 0.5625, 0.6667, 0.5625, 0.6667, 0.5, 0.6667, 0.5, 0.6667, 0.5, 0.6667, 0.5, 0.6667, 0.5, 0.6667, 0.625, 0.6667, 0.625, 0.6667, 0.625, 0.6667, 0.625, 0.6667, 0.5625, 0.6667, 0.5, 0.6667, 0.5, 0.6667, 0.5625, 0.6667, 0.5, 0.6667, 0.5, 0.6667, 0.5, 0.6667, 0.5, 0.6667, 0.5, 0.6667, 0.5, 0.6667, 0.5, 0.6667, 0.5, 0.6667, 0.5625, 0.6667, 0.625, 0.6667, 0.625, 0.6667, 0.5625, 0.6667, 0.625, 0.6667, 0.5625, 0.6667, 0.5625, 0.6667, 0.625, 0.6667, 0.5, 0.6667, 0.5, 0.6667, 0.5, 0.6667, 0.5, 0.6667, 0.5, 0.6667, 0.5625, 0.6667, 0.5625, 0.6667, 0.5, 0.6667, 0.625, 0.6667, 0.625, 0.6667, 0.625, 0.6667, 0.625, 0.6667, 0.625, 0.6667, 0.625, 0.6667, 0.625, 0.6667, 0.625, 0.6667, 0.5625, 0.6667, 0.5, 0.6667, 0.5, 0.6667, 0.5625, 0.6667, 0.5, 0.6667, 0.5, 0.6667, 0.5, 0.6667, 0.5, 0.6667, 0.5, 0.6667, 0.5, 0.6667, 0.5, 0.6667, 0.5, 0.6667, 0.5625, 0.6667, 0.625, 0.6667, 0.625, 0.6667, 0.5625, 0.6667, 0.625, 0.6667, 0.5625, 0.6667, 0.5625, 0.6667, 0.625, 0.6667, 0.5, 0.6667, 0.5, 0.6667, 0.5, 0.6667, 0.5, 0.6667, 0.5, 0.6667, 0.5625, 0.6667, 0.5625, 0.6667, 0.5, 0.6667, 0.625, 0.6667, 0.625, 0.6667, 0.625, 0.6667, 0.625, 0.6667, 0.5, 0.6667, 0.5, 0.6667, 0.5, 0.6667, 0.5, 0.6667, 0.5625, 0.6667, 0.5, 0.6667, 0.5, 0.6667, 0.5625, 0.6667, 0.5, 0.6667, 0.5, 0.6667, 0.5, 0.6667, 0.5, 0.6667, 0.5, 0.6667, 0.5, 0.6667, 0.5, 0.6667, 0.5, 0.6667, 0.5625, 0.6667, 0.625, 0.6667, 0.625, 0.6667, 0.5625, 0.6667, 0.625, 0.6667, 0.5625, 0.6667, 0.5625, 0.6667, 0.625, 0.6667, 0.5, 0.6667, 0.5, 0.6667, 0.5, 0.6667, 0.5, 0.6667, 0.5, 0.6667, 0.5625, 0.6667, 0.5625, 0.6667, 0.5, 0.6667, 0.625, 0.6667, 0.625, 0.6667, 0.625, 0.6667, 0.625, 0.6667, 0.5, 0.6667, 0.5, 0.6667, 0.5, 0.6667, 0.5, 0.6667, 0.625, 0.6667, 0.625, 0.6667, 0.625, 0.6667, 0.625, 0.6667, 0.625, 0.6667, 0.625, 0.6667, 0.625, 0.6667, 0.625, 0.6667, 0.5, 0.6667, 0.5625, 0.6667, 0.5625, 0.6667, 0.5, 0.6667, 0.5, 0.6667, 0.5, 0.6667, 0.5, 0.6667, 0.5, 0.6667, 0.5, 0.6667, 0.5, 0.6667, 0.5, 0.6667, 0.5, 0.6667, 0.5625, 0.6667, 0.625, 0.6667, 0.625, 0.6667, 0.5625, 0.6667, 0.5, 0.6667, 0.5, 0.6667, 0.5, 0.6667, 0.5, 0.6667, 0.625, 0.6667, 0.625, 0.6667, 0.625, 0.6667, 0.625, 0.6667, 0.625, 0.6667, 0.5625, 0.6667, 0.5625, 0.6667, 0.625, 0.6667, 0.5, 0.6667, 0.5, 0.6667, 0.5, 0.6667, 0.5, 0.6667, 0.5625, 0.6667, 0.5, 0.6667, 0.5, 0.6667, 0.5625, 0.6667, 0.5, 0.6667, 0.5, 0.6667, 0.5, 0.6667, 0.5, 0.6667, 0.5, 0.6667, 0.5, 0.6667, 0.5, 0.6667, 0.5, 0.6667, 0.5, 0.6667, 0.5, 0.6667, 0.5, 0.6667, 0.5, 0.6667, 0.5, 0.6667, 0.5, 0.6667, 0.5, 0.6667, 0.5, 0.6667, 0.5, 0.6667, 0.5, 0.6667, 0.5, 0.6667, 0.5, 0.6667, 0.5, 0.6667, 0.5, 0.6667, 0.5, 0.6667, 0.5, 0.6667, 0.5, 0.6667, 0.5, 0.6667, 0.5, 0.6667, 0.5, 0.6667, 0.5, 0.6667, 0.5, 0.6667, 0.5, 0.6667, 0.5, 0.6667, 0.5, 0.6667, 0.5, 0.6667, 0.5, 0.6667, 0.5, 0.6667, 0.5, 0.6667, 0.5, 0.6667, 0.5, 0.6667, 0.5, 0.6667, 0.5, 0.6667, 0.5, 0.6667, 0.5, 0.6667, 0.5, 0.6667, 0.5, 0.6667, 0.5, 0.6667, 0.5, 0.6667, 0.5, 0.6667, 0.5, 0.6667, 0.5, 0.6667, 0.5, 0.6667, 0.5, 0.6667, 0.5, 0.6667, 0.5, 0.6667, 0.5, 0.6667, 0.5, 0.6667, 0.5, 0.6667, 0.5, 0.6667, 0.5, 0.6667, 0.5, 0.6667, 0.5, 0.6667, 0.5, 0.6667, 0.5, 0.6667, 0.5, 0.6667, 0.5, 0.6667, 0.5, 0.6667, 0.5, 0.6667, 0.5, 0.6667, 0.5, 0.6667, 0.5, 0.6667, 0.5, 0.6667, 0.5, 0.6667, 0.5, 0.6667, 0.5, 0.6667, 0.5, 0.6667, 0.5, 0.6667, 0.5, 0.6667, 0.5, 0.6667, 0.5, 0.6667, 0.5, 0.6667, 0.5625, 0.6667, 0.5, 0.6667, 0.5, 0.6667, 0.5, 0.6667, 0.5625, 0.6667, 0.625, 0.6667, 0.625, 0.6667, 0.625, 0.6667, 0.5, 0.6667, 0.5, 0.6667, 0.5, 0.6667, 0.5, 0.6667, 0.5, 0.6667, 0.5, 0.6667, 0.5, 0.6667, 0.5, 0.6667, 0.5, 0.6667, 0.5, 0.6667, 0.5, 0.6667, 0.5, 0.6667, 0.5, 0.6667, 0.5, 0.6667, 0.5, 0.6667, 0.5, 0.6667, 0.625, 0.6667, 0.625, 0.6667, 0.625, 0.6667, 0.625, 0.6667, 0.5, 0.6667, 0.5, 0.6667, 0.5, 0.6667, 0.5, 0.6667, 0.625, 0.6667, 0.625, 0.6667, 0.625, 0.6667, 0.625, 0.6667, 0.5, 0.6667, 0.5625, 0.6667, 0.5625, 0.6667, 0.5, 0.6667, 0.5, 0.6667, 0.5, 0.6667, 0.5, 0.6667, 0.5, 0.6667, 0.625, 0.6667, 0.5625, 0.6667, 0.5625, 0.6667, 0.625, 0.6667, 0.5625, 0.6667, 0.625, 0.6667, 0.625, 0.6667, 0.5625, 0.6667, 0.5, 0.6667, 0.5, 0.6667, 0.5, 0.6667, 0.5, 0.6667, 0.5, 0.6667, 0.5, 0.6667, 0.5, 0.6667, 0.5, 0.6667, 0.5625, 0.6667, 0.5, 0.6667, 0.5, 0.6667, 0.5625, 0.6667, 0.625, 0.6667, 0.5625, 0.6667, 0.5625, 0.6667, 0.625, 0.6667, 0.5, 0.6667, 0.5, 0.5833, 0.5, 0.5833, 0.5, 0.6667, 0.5625, 0.6667, 0.5, 0.6667, 0.5, 0.6667, 0.5625, 0.6667, 0.5625, 0.5307, 0.5881, 0.5523, 0.5881, 0.5523, 0.5625, 0.5307, 0.625, 0.5833, 0.625, 0.6667, 0.625, 0.6667, 0.625, 0.5833, 0.5881, 0.5523, 0.625, 0.5833, 0.625, 0.5833, 0.5881, 0.5523, 0.5, 0.5833, 0.5317, 0.5566, 0.5317, 0.5566, 0.5, 0.5833, 0.5317, 0.5566, 0.5625, 0.5307, 0.5625, 0.5307, 0.5317, 0.5566])
me_sphere.update()

# ---- objects
ob_empty = bpy.data.objects.new('Empty', None)
ob_empty_001 = bpy.data.objects.new('Empty.001', None)
ob_empty_002 = bpy.data.objects.new('Empty.002', None)
ob_sphere = bpy.data.objects.new('Sphere', me_sphere)

# ---- transforms, parenting, visibility, modifiers, constraints
ob_empty.location = (0.0, 0.0, 0.0)
ob_empty.rotation_euler = (1.571, -0.0, -0.0)
ob_empty.empty_display_type = 'IMAGE'
ob_empty.empty_display_size = 5.0
ob_empty.empty_image_depth = 'BACK'
ob_empty.show_empty_image_perspective = False
ob_empty.empty_image_side = 'FRONT'
ob_empty_001.location = (0.0, 0.0, 0.0)
ob_empty_001.rotation_euler = (1.571, -0.0, 1.571)
ob_empty_001.empty_display_type = 'IMAGE'
ob_empty_001.empty_display_size = 5.0
ob_empty_001.empty_image_depth = 'BACK'
ob_empty_001.show_empty_image_perspective = False
ob_empty_001.empty_image_side = 'FRONT'
ob_empty_002.location = (0.0, 0.0, 0.0)
ob_empty_002.empty_display_type = 'IMAGE'
ob_empty_002.empty_display_size = 5.0
ob_empty_002.empty_image_depth = 'BACK'
ob_empty_002.show_empty_image_perspective = False
ob_empty_002.empty_image_side = 'FRONT'
ob_sphere.location = (0.0, 0.0, 2.062)
ob_sphere.rotation_euler = (-1.344e-07, 1.571, 0.0)
ob_sphere.scale = (0.3253, 0.3253, 0.3253)
_m = ob_sphere.modifiers.new('Mirror', 'MIRROR')
_m.use_clip = True
_m.mirror_object = ob_empty
_m = ob_sphere.modifiers.new('Subdivision', 'SUBSURF')
_m.levels = 2

# ---- collection membership
col_collection.objects.link(ob_empty)
col_collection.objects.link(ob_empty_001)
col_collection.objects.link(ob_empty_002)
col_collection.objects.link(ob_sphere)

# ---- scene / render settings (as saved in the file)
scene.frame_start = 1; scene.frame_end = 250; scene.frame_set(169)
scene.render.engine = 'BLENDER_EEVEE_NEXT'
scene.cycles.sampling_pattern = 'TABULATED_SOBOL'
scene.cycles.use_light_tree = False
scene.view_settings.view_transform = 'Filmic'
bpy.context.view_layer.update()

# ---- added for rendering (the .blend has no active camera and no usable light): camera, sun
cam_auto = bpy.data.cameras.new('AutoCamera')
cam_auto.lens = 50.0
cam_auto.sensor_width = 36.0
cam_auto.clip_end = 1000.0
ob_auto_camera = bpy.data.objects.new('AutoCamera', cam_auto)
scene.collection.objects.link(ob_auto_camera)
ob_auto_camera.location = (6.22843, -7.61648, 4.97007)
ob_auto_camera.rotation_euler = (1.09748, -7.21219e-08, 0.694738)
scene.camera = ob_auto_camera
light_auto_sun = bpy.data.lights.new('AutoSun', 'SUN')
light_auto_sun.energy = 3.0
light_auto_sun.angle = 0.0523599
ob_auto_sun = bpy.data.objects.new('AutoSun', light_auto_sun)
scene.collection.objects.link(ob_auto_sun)
ob_auto_sun.rotation_euler = (0.872665, 0.174533, 0.523599)
bpy.context.view_layer.update()
